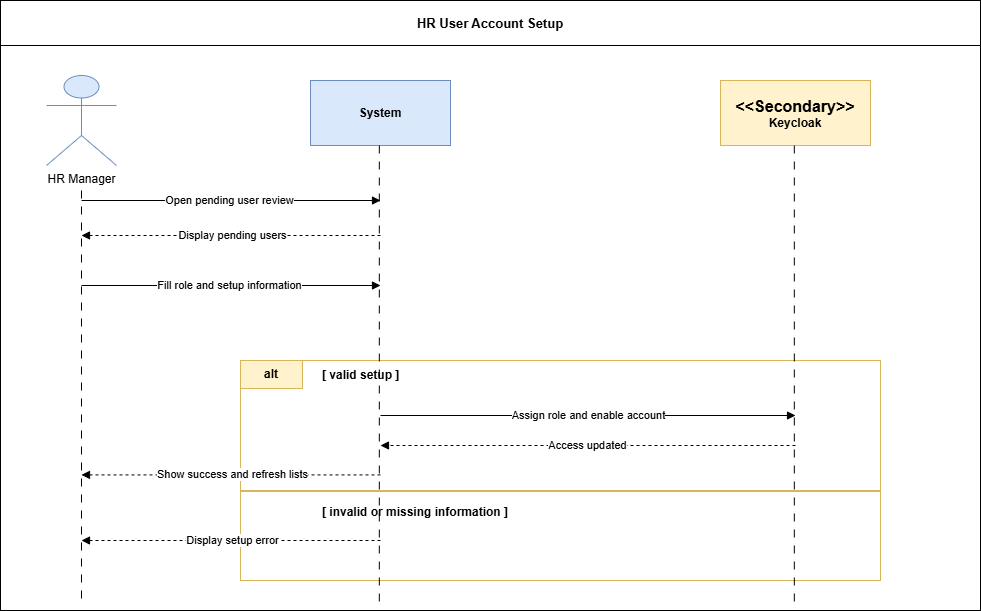

The diagram above was exported from draw.io. Its source (the exported page's mxGraphModel, read from the mxfile embedded in the PNG):
<mxGraphModel dx="6048" dy="-1043" grid="1" gridSize="10" guides="1" tooltips="1" connect="1" arrows="1" fold="1" page="1" pageScale="1" pageWidth="827" pageHeight="1169" math="0" shadow="0">
  <root>
    <mxCell id="0" />
    <mxCell id="1" parent="0" />
    <mxCell id="3giy2p4ovGV65nDHjNoy-106" edge="1" parent="1" style="endArrow=none;html=1;rounded=0;strokeWidth=1;dashed=1;" value="">
      <mxGeometry relative="1" as="geometry">
        <Array as="points">
          <mxPoint x="80" y="150" />
          <mxPoint x="80" y="505" />
        </Array>
      </mxGeometry>
    </mxCell>
    <mxCell id="3giy2p4ovGV65nDHjNoy-107" edge="1" parent="1" style="endArrow=none;html=1;rounded=0;strokeWidth=1;dashed=1;" value="">
      <mxGeometry relative="1" as="geometry">
        <Array as="points">
          <mxPoint x="345" y="150" />
          <mxPoint x="345" y="505" />
        </Array>
      </mxGeometry>
    </mxCell>
    <mxCell id="3giy2p4ovGV65nDHjNoy-108" edge="1" parent="1" style="endArrow=none;html=1;rounded=0;strokeWidth=1;dashed=1;" value="">
      <mxGeometry relative="1" as="geometry">
        <Array as="points">
          <mxPoint x="565" y="150" />
          <mxPoint x="565" y="505" />
        </Array>
      </mxGeometry>
    </mxCell>
    <mxCell id="3giy2p4ovGV65nDHjNoy-109" edge="1" parent="1" style="endArrow=none;html=1;rounded=0;strokeWidth=1;dashed=1;" value="">
      <mxGeometry relative="1" as="geometry">
        <Array as="points">
          <mxPoint x="755" y="150" />
          <mxPoint x="755" y="505" />
        </Array>
      </mxGeometry>
    </mxCell>
    <mxCell id="3giy2p4ovGV65nDHjNoy-110" edge="1" parent="1" style="endArrow=block;html=1;rounded=0;strokeWidth=1;" value="">
      <mxGeometry relative="1" as="geometry">
        <Array as="points">
          <mxPoint x="80" y="175" />
          <mxPoint x="345" y="175" />
        </Array>
      </mxGeometry>
    </mxCell>
    <mxCell id="3giy2p4ovGV65nDHjNoy-112" edge="1" parent="1" style="endArrow=block;html=1;rounded=0;edgeStyle=orthogonalEdgeStyle;strokeWidth=1;" value="">
      <mxGeometry relative="1" as="geometry">
        <Array as="points">
          <mxPoint x="345" y="205" />
          <mxPoint x="415" y="205" />
          <mxPoint x="415" y="229" />
          <mxPoint x="345" y="229" />
        </Array>
      </mxGeometry>
    </mxCell>
    <mxCell id="3giy2p4ovGV65nDHjNoy-117" edge="1" parent="1" style="endArrow=block;html=1;rounded=0;strokeWidth=1;" value="">
      <mxGeometry relative="1" as="geometry">
        <Array as="points">
          <mxPoint x="345" y="285" />
          <mxPoint x="565" y="285" />
        </Array>
      </mxGeometry>
    </mxCell>
    <mxCell id="3giy2p4ovGV65nDHjNoy-119" edge="1" parent="1" style="endArrow=block;html=1;rounded=0;strokeWidth=1;" value="">
      <mxGeometry relative="1" as="geometry">
        <Array as="points">
          <mxPoint x="565" y="325" />
          <mxPoint x="755" y="325" />
        </Array>
      </mxGeometry>
    </mxCell>
    <mxCell id="3giy2p4ovGV65nDHjNoy-121" edge="1" parent="1" style="endArrow=block;html=1;rounded=0;strokeWidth=1;dashed=1;" value="">
      <mxGeometry relative="1" as="geometry">
        <Array as="points">
          <mxPoint x="755" y="360" />
          <mxPoint x="565" y="360" />
        </Array>
      </mxGeometry>
    </mxCell>
    <mxCell id="3giy2p4ovGV65nDHjNoy-123" edge="1" parent="1" style="endArrow=block;html=1;rounded=0;strokeWidth=1;dashed=1;" value="">
      <mxGeometry relative="1" as="geometry">
        <Array as="points">
          <mxPoint x="565" y="390" />
          <mxPoint x="345" y="390" />
        </Array>
      </mxGeometry>
    </mxCell>
    <mxCell id="3giy2p4ovGV65nDHjNoy-125" edge="1" parent="1" style="endArrow=block;html=1;rounded=0;edgeStyle=orthogonalEdgeStyle;strokeWidth=1;" value="">
      <mxGeometry relative="1" as="geometry">
        <Array as="points">
          <mxPoint x="345" y="425" />
          <mxPoint x="415" y="425" />
          <mxPoint x="415" y="449" />
          <mxPoint x="345" y="449" />
        </Array>
      </mxGeometry>
    </mxCell>
    <mxCell id="3giy2p4ovGV65nDHjNoy-127" edge="1" parent="1" style="endArrow=block;html=1;rounded=0;strokeWidth=1;dashed=1;" value="">
      <mxGeometry relative="1" as="geometry">
        <Array as="points">
          <mxPoint x="345" y="480" />
          <mxPoint x="80" y="480" />
        </Array>
      </mxGeometry>
    </mxCell>
    <mxCell id="jMce_n_F5Gpffceg2vbL-183" connectable="0" parent="1" style="group;movable=0;resizable=0;rotatable=0;deletable=0;editable=0;locked=1;connectable=0;" value="" vertex="1">
      <mxGeometry height="610" width="980" x="100" y="4450" as="geometry" />
    </mxCell>
    <mxCell id="jMce_n_F5Gpffceg2vbL-154" parent="jMce_n_F5Gpffceg2vbL-183" style="rounded=0;whiteSpace=wrap;html=1;strokeColor=#000000;fillColor=none;movable=0;resizable=0;rotatable=0;deletable=0;editable=0;locked=1;connectable=0;" value="" vertex="1">
      <mxGeometry height="610" width="980" as="geometry" />
    </mxCell>
    <mxCell id="jMce_n_F5Gpffceg2vbL-155" parent="jMce_n_F5Gpffceg2vbL-183" style="rounded=0;whiteSpace=wrap;html=1;strokeColor=#000000;fillColor=none;fontStyle=1;align=center;verticalAlign=middle;fontSize=13;movable=0;resizable=0;rotatable=0;deletable=0;editable=0;locked=1;connectable=0;" value="HR User Account Setup" vertex="1">
      <mxGeometry height="45" width="980" as="geometry" />
    </mxCell>
    <mxCell id="jMce_n_F5Gpffceg2vbL-156" parent="jMce_n_F5Gpffceg2vbL-183" style="shape=umlActor;verticalLabelPosition=bottom;verticalAlign=top;html=1;outlineConnect=0;strokeColor=#6C8EBF;fillColor=#DAE8FC;movable=0;resizable=0;rotatable=0;deletable=0;editable=0;locked=1;connectable=0;" value="HR Manager" vertex="1">
      <mxGeometry height="90" width="70" x="46" y="75" as="geometry" />
    </mxCell>
    <mxCell id="jMce_n_F5Gpffceg2vbL-157" parent="jMce_n_F5Gpffceg2vbL-183" style="rounded=0;whiteSpace=wrap;html=1;strokeColor=#6C8EBF;fillColor=#DAE8FC;fontStyle=1;align=center;verticalAlign=middle;movable=0;resizable=0;rotatable=0;deletable=0;editable=0;locked=1;connectable=0;" value="System" vertex="1">
      <mxGeometry height="65" width="140" x="310" y="80" as="geometry" />
    </mxCell>
    <mxCell id="jMce_n_F5Gpffceg2vbL-158" parent="jMce_n_F5Gpffceg2vbL-183" style="rounded=0;whiteSpace=wrap;html=1;strokeColor=#D6B656;fillColor=#FFF2CC;fontStyle=1;align=center;verticalAlign=middle;movable=0;resizable=0;rotatable=0;deletable=0;editable=0;locked=1;connectable=0;" value="&lt;span style=&quot;font-size: 16px;&quot;&gt;&amp;lt;&amp;lt;Secondary&amp;gt;&amp;gt;&lt;/span&gt;&lt;div&gt;Keycloak&lt;/div&gt;" vertex="1">
      <mxGeometry height="65" width="150" x="720" y="80" as="geometry" />
    </mxCell>
    <mxCell id="jMce_n_F5Gpffceg2vbL-159" parent="jMce_n_F5Gpffceg2vbL-183" style="shape=line;strokeColor=#666666;dashed=1;html=1;movable=0;resizable=0;rotatable=0;deletable=0;editable=0;locked=1;connectable=0;" value="" vertex="1">
      <mxGeometry height="425" x="81" y="175" as="geometry" />
    </mxCell>
    <mxCell id="jMce_n_F5Gpffceg2vbL-160" parent="jMce_n_F5Gpffceg2vbL-183" style="shape=line;strokeColor=#666666;dashed=1;html=1;movable=0;resizable=0;rotatable=0;deletable=0;editable=0;locked=1;connectable=0;" value="" vertex="1">
      <mxGeometry height="455" x="380" y="145" as="geometry" />
    </mxCell>
    <mxCell id="jMce_n_F5Gpffceg2vbL-161" parent="jMce_n_F5Gpffceg2vbL-183" style="shape=line;strokeColor=#666666;dashed=1;html=1;movable=0;resizable=0;rotatable=0;deletable=0;editable=0;locked=1;connectable=0;" value="" vertex="1">
      <mxGeometry height="455" x="795" y="145" as="geometry" />
    </mxCell>
    <mxCell id="jMce_n_F5Gpffceg2vbL-162" edge="1" parent="jMce_n_F5Gpffceg2vbL-183" style="endArrow=block;html=1;rounded=0;strokeWidth=1;labelBackgroundColor=#ffffff;edgeStyle=orthogonalEdgeStyle;movable=0;resizable=0;rotatable=0;deletable=0;editable=0;locked=1;connectable=0;" value="Open pending user review">
      <mxGeometry relative="1" as="geometry">
        <mxPoint x="81" y="200" as="sourcePoint" />
        <mxPoint x="380" y="200" as="targetPoint" />
      </mxGeometry>
    </mxCell>
    <mxCell id="jMce_n_F5Gpffceg2vbL-163" edge="1" parent="jMce_n_F5Gpffceg2vbL-183" style="endArrow=block;html=1;rounded=0;strokeWidth=1;dashed=1;labelBackgroundColor=#ffffff;edgeStyle=orthogonalEdgeStyle;movable=0;resizable=0;rotatable=0;deletable=0;editable=0;locked=1;connectable=0;" value="Display pending users">
      <mxGeometry relative="1" as="geometry">
        <mxPoint x="380" y="235" as="sourcePoint" />
        <mxPoint x="81" y="235" as="targetPoint" />
      </mxGeometry>
    </mxCell>
    <mxCell id="jMce_n_F5Gpffceg2vbL-164" edge="1" parent="jMce_n_F5Gpffceg2vbL-183" style="endArrow=block;html=1;rounded=0;strokeWidth=1;labelBackgroundColor=#ffffff;edgeStyle=orthogonalEdgeStyle;movable=0;resizable=0;rotatable=0;deletable=0;editable=0;locked=1;connectable=0;" value="Fill role and setup information">
      <mxGeometry relative="1" as="geometry">
        <mxPoint x="81" y="285" as="sourcePoint" />
        <mxPoint x="380" y="285" as="targetPoint" />
      </mxGeometry>
    </mxCell>
    <mxCell id="jMce_n_F5Gpffceg2vbL-166" parent="jMce_n_F5Gpffceg2vbL-183" style="rounded=0;whiteSpace=wrap;html=1;strokeColor=#D6B656;fillColor=none;movable=0;resizable=0;rotatable=0;deletable=0;editable=0;locked=1;connectable=0;" value="" vertex="1">
      <mxGeometry height="220" width="640" x="240" y="360" as="geometry" />
    </mxCell>
    <mxCell id="jMce_n_F5Gpffceg2vbL-167" parent="jMce_n_F5Gpffceg2vbL-183" style="rounded=0;whiteSpace=wrap;html=1;strokeColor=#D6B656;fillColor=#FFF2CC;fontStyle=1;align=center;verticalAlign=middle;movable=0;resizable=0;rotatable=0;deletable=0;editable=0;locked=1;connectable=0;" value="alt" vertex="1">
      <mxGeometry height="28" width="62" x="240" y="360" as="geometry" />
    </mxCell>
    <mxCell id="jMce_n_F5Gpffceg2vbL-168" parent="jMce_n_F5Gpffceg2vbL-183" style="text;html=1;strokeColor=none;fillColor=none;align=left;verticalAlign=middle;fontStyle=1;labelBackgroundColor=#ffffff;movable=0;resizable=0;rotatable=0;deletable=0;editable=0;locked=1;connectable=0;" value="[ valid setup ]" vertex="1">
      <mxGeometry height="24" width="160" x="320" y="363" as="geometry" />
    </mxCell>
    <mxCell id="jMce_n_F5Gpffceg2vbL-169" edge="1" parent="jMce_n_F5Gpffceg2vbL-183" style="endArrow=block;html=1;rounded=0;strokeWidth=1;labelBackgroundColor=#ffffff;edgeStyle=orthogonalEdgeStyle;movable=0;resizable=0;rotatable=0;deletable=0;editable=0;locked=1;connectable=0;" value="Assign role and enable account">
      <mxGeometry relative="1" as="geometry">
        <mxPoint x="380" y="415" as="sourcePoint" />
        <mxPoint x="795" y="415" as="targetPoint" />
      </mxGeometry>
    </mxCell>
    <mxCell id="jMce_n_F5Gpffceg2vbL-170" edge="1" parent="jMce_n_F5Gpffceg2vbL-183" style="endArrow=block;html=1;rounded=0;strokeWidth=1;dashed=1;labelBackgroundColor=#ffffff;edgeStyle=orthogonalEdgeStyle;movable=0;resizable=0;rotatable=0;deletable=0;editable=0;locked=1;connectable=0;" value="Access updated">
      <mxGeometry relative="1" as="geometry">
        <mxPoint x="795" y="445" as="sourcePoint" />
        <mxPoint x="380" y="445" as="targetPoint" />
      </mxGeometry>
    </mxCell>
    <mxCell id="jMce_n_F5Gpffceg2vbL-173" edge="1" parent="jMce_n_F5Gpffceg2vbL-183" style="endArrow=block;html=1;rounded=0;strokeWidth=1;dashed=1;labelBackgroundColor=#ffffff;edgeStyle=orthogonalEdgeStyle;movable=0;resizable=0;rotatable=0;deletable=0;editable=0;locked=1;connectable=0;" value="Show success and refresh lists">
      <mxGeometry relative="1" as="geometry">
        <mxPoint x="380" y="474.40999999999997" as="sourcePoint" />
        <mxPoint x="81" y="474.40999999999997" as="targetPoint" />
      </mxGeometry>
    </mxCell>
    <mxCell id="jMce_n_F5Gpffceg2vbL-174" parent="jMce_n_F5Gpffceg2vbL-183" style="line;strokeColor=#D6B656;html=1;movable=0;resizable=0;rotatable=0;deletable=0;editable=0;locked=1;connectable=0;" value="" vertex="1">
      <mxGeometry width="645" x="240" y="565" as="geometry" />
    </mxCell>
    <mxCell id="jMce_n_F5Gpffceg2vbL-175" parent="jMce_n_F5Gpffceg2vbL-183" style="text;html=1;strokeColor=none;fillColor=none;align=left;verticalAlign=middle;fontStyle=1;labelBackgroundColor=#ffffff;movable=0;resizable=0;rotatable=0;deletable=0;editable=0;locked=1;connectable=0;" value="[ invalid or missing information ]" vertex="1">
      <mxGeometry height="24" width="270" x="320" y="500" as="geometry" />
    </mxCell>
    <mxCell id="jMce_n_F5Gpffceg2vbL-176" edge="1" parent="jMce_n_F5Gpffceg2vbL-183" style="endArrow=block;html=1;rounded=0;strokeWidth=1;dashed=1;labelBackgroundColor=#ffffff;edgeStyle=orthogonalEdgeStyle;movable=0;resizable=0;rotatable=0;deletable=0;editable=0;locked=1;connectable=0;" value="Display setup error">
      <mxGeometry relative="1" as="geometry">
        <mxPoint x="380" y="540" as="sourcePoint" />
        <mxPoint x="81" y="540" as="targetPoint" />
      </mxGeometry>
    </mxCell>
    <mxCell id="jMce_n_F5Gpffceg2vbL-177" parent="jMce_n_F5Gpffceg2vbL-183" style="shape=line;html=1;strokeColor=#d6b656;strokeWidth=2;movable=0;resizable=0;rotatable=0;deletable=0;editable=0;locked=1;connectable=0;" value="&amp;nbsp;" vertex="1">
      <mxGeometry height="1" width="640" x="240" y="490" as="geometry" />
    </mxCell>
    <mxCell id="jMce_n_F5Gpffceg2vbL-178" edge="1" parent="jMce_n_F5Gpffceg2vbL-183" style="edgeStyle=orthogonalEdgeStyle;rounded=0;orthogonalLoop=1;jettySize=auto;html=1;dashed=1;dashPattern=8 8;endArrow=none;endFill=0;movable=0;resizable=0;rotatable=0;deletable=0;editable=0;locked=1;connectable=0;" value="">
      <mxGeometry relative="1" as="geometry">
        <mxPoint x="81" y="190" as="sourcePoint" />
        <mxPoint x="81" y="600" as="targetPoint" />
      </mxGeometry>
    </mxCell>
    <mxCell id="jMce_n_F5Gpffceg2vbL-181" edge="1" parent="jMce_n_F5Gpffceg2vbL-183" style="edgeStyle=orthogonalEdgeStyle;rounded=0;orthogonalLoop=1;jettySize=auto;html=1;dashed=1;dashPattern=8 8;endArrow=none;endFill=0;movable=0;resizable=0;rotatable=0;deletable=0;editable=0;locked=1;connectable=0;" value="">
      <mxGeometry relative="1" as="geometry">
        <mxPoint x="378.82000000000005" y="145" as="sourcePoint" />
        <mxPoint x="378.82000000000005" y="605" as="targetPoint" />
      </mxGeometry>
    </mxCell>
    <mxCell id="jMce_n_F5Gpffceg2vbL-182" edge="1" parent="jMce_n_F5Gpffceg2vbL-183" style="edgeStyle=orthogonalEdgeStyle;rounded=0;orthogonalLoop=1;jettySize=auto;html=1;dashed=1;dashPattern=8 8;endArrow=none;endFill=0;movable=0;resizable=0;rotatable=0;deletable=0;editable=0;locked=1;connectable=0;" value="">
      <mxGeometry relative="1" as="geometry">
        <mxPoint x="793.82" y="145" as="sourcePoint" />
        <mxPoint x="793.82" y="605" as="targetPoint" />
      </mxGeometry>
    </mxCell>
  </root>
</mxGraphModel>